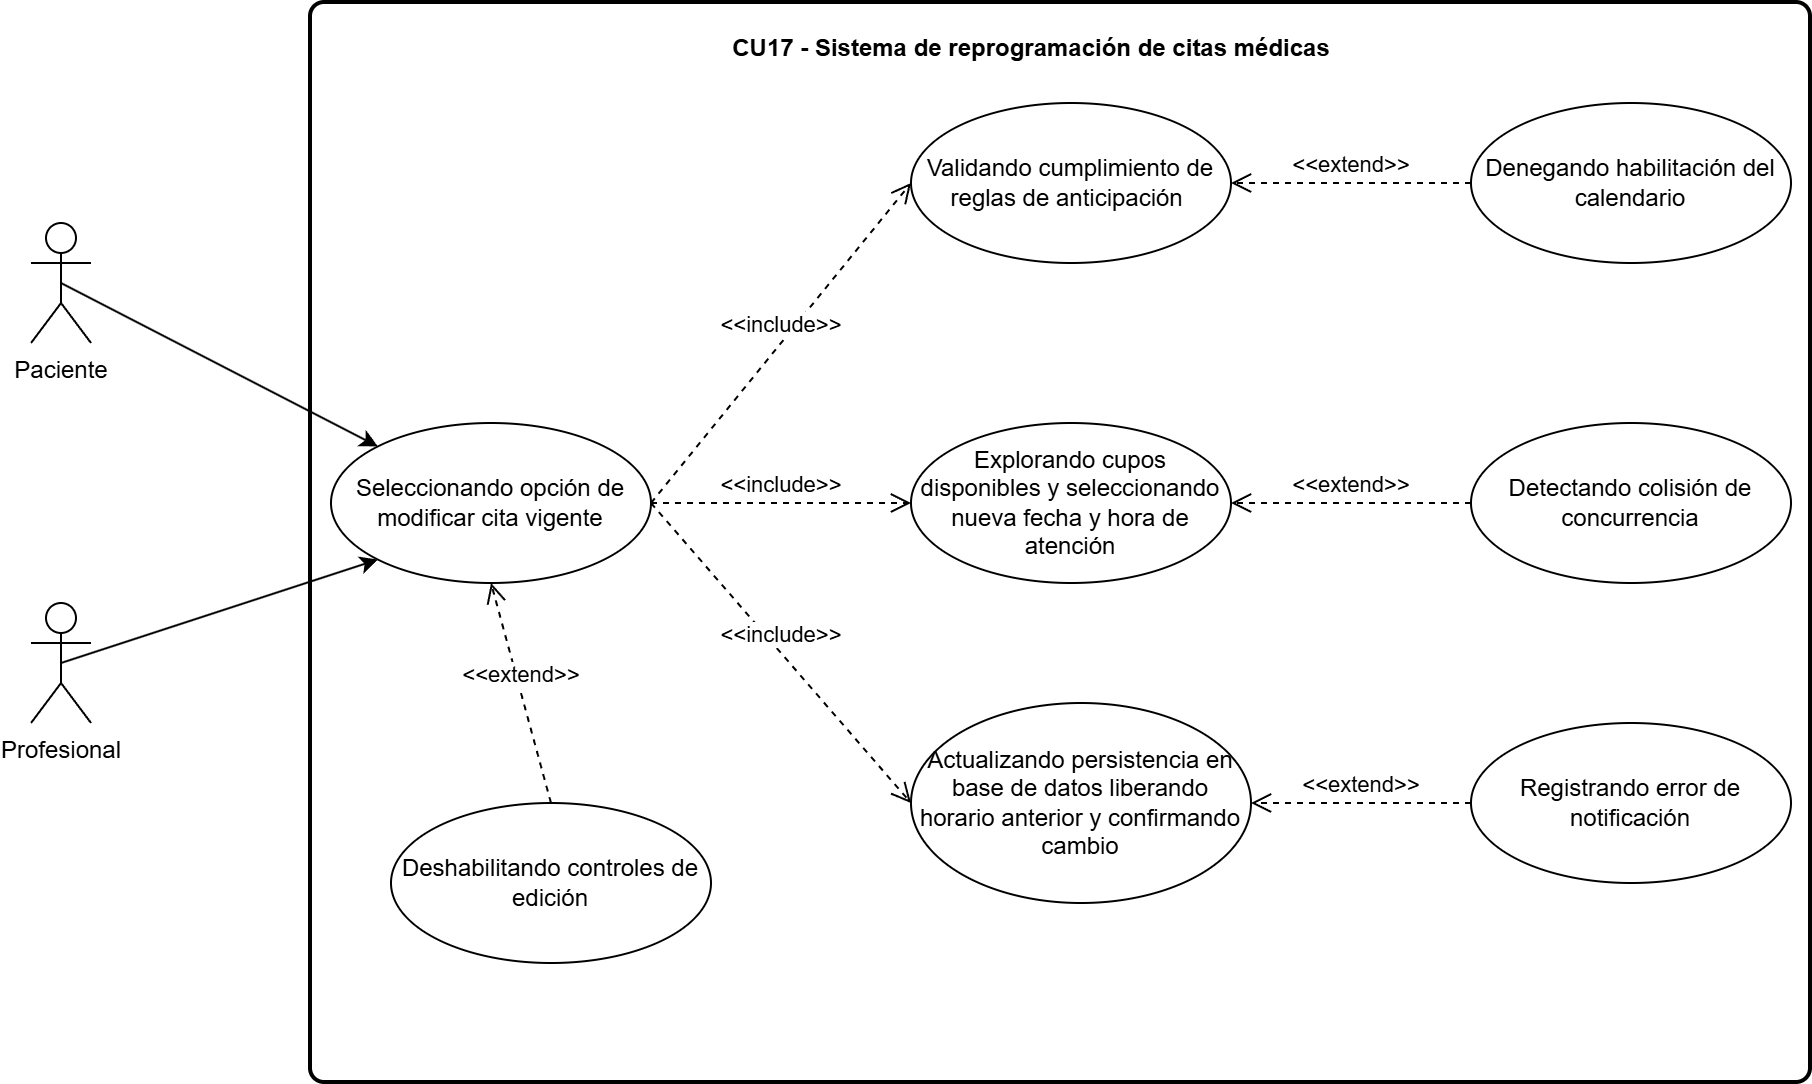

The diagram above was exported from draw.io. Its source (the exported page's mxGraphModel, read from the mxfile embedded in the PNG):
<mxGraphModel dx="2443" dy="463" grid="1" gridSize="10" guides="1" tooltips="1" connect="1" arrows="1" fold="1" page="0" pageScale="1" pageWidth="827" pageHeight="1169" math="0" shadow="0">
  <root>
    <mxCell id="0" />
    <mxCell id="1" parent="0" />
    <mxCell id="DFYZbGGM3mDpYP1CAZRq-2" parent="1" style="rounded=1;whiteSpace=wrap;html=1;absoluteArcSize=1;arcSize=14;strokeWidth=2;" value="" vertex="1">
      <mxGeometry height="540" width="750" x="-460" y="670" as="geometry" />
    </mxCell>
    <mxCell id="DFYZbGGM3mDpYP1CAZRq-3" parent="1" style="ellipse;whiteSpace=wrap;html=1;" value="Seleccionando opción de modificar cita vigente" vertex="1">
      <mxGeometry height="80" width="160" x="-450" y="880" as="geometry" />
    </mxCell>
    <mxCell id="DFYZbGGM3mDpYP1CAZRq-4" parent="1" style="ellipse;whiteSpace=wrap;html=1;" value="Validando cumplimiento de reglas de anticipación&amp;nbsp;" vertex="1">
      <mxGeometry height="80" width="160" x="-160" y="720" as="geometry" />
    </mxCell>
    <mxCell id="DFYZbGGM3mDpYP1CAZRq-5" parent="1" style="ellipse;whiteSpace=wrap;html=1;" value="Explorando cupos disponibles y seleccionando nueva fecha y hora de atención" vertex="1">
      <mxGeometry height="80" width="160" x="-160" y="880" as="geometry" />
    </mxCell>
    <mxCell id="DFYZbGGM3mDpYP1CAZRq-6" parent="1" style="ellipse;whiteSpace=wrap;html=1;" value="Actualizando persistencia en base de datos liberando horario anterior y confirmando cambio" vertex="1">
      <mxGeometry height="100" width="170" x="-160" y="1020" as="geometry" />
    </mxCell>
    <mxCell id="DFYZbGGM3mDpYP1CAZRq-7" edge="1" parent="1" source="DFYZbGGM3mDpYP1CAZRq-3" style="html=1;verticalAlign=bottom;endArrow=open;dashed=1;endSize=8;curved=0;rounded=0;exitX=1;exitY=0.5;exitDx=0;exitDy=0;entryX=0;entryY=0.5;entryDx=0;entryDy=0;" target="DFYZbGGM3mDpYP1CAZRq-6" value="&amp;lt;&amp;lt;include&amp;gt;&amp;gt;">
      <mxGeometry relative="1" as="geometry">
        <mxPoint x="-70" y="930" as="sourcePoint" />
        <mxPoint x="-190" y="1050" as="targetPoint" />
      </mxGeometry>
    </mxCell>
    <mxCell id="DFYZbGGM3mDpYP1CAZRq-8" edge="1" parent="1" source="DFYZbGGM3mDpYP1CAZRq-3" style="html=1;verticalAlign=bottom;endArrow=open;dashed=1;endSize=8;curved=0;rounded=0;exitX=1;exitY=0.5;exitDx=0;exitDy=0;entryX=0;entryY=0.5;entryDx=0;entryDy=0;" target="DFYZbGGM3mDpYP1CAZRq-5" value="&amp;lt;&amp;lt;include&amp;gt;&amp;gt;">
      <mxGeometry relative="1" as="geometry">
        <mxPoint x="-60" y="740" as="sourcePoint" />
        <mxPoint x="-60" y="810" as="targetPoint" />
      </mxGeometry>
    </mxCell>
    <mxCell id="DFYZbGGM3mDpYP1CAZRq-9" edge="1" parent="1" source="DFYZbGGM3mDpYP1CAZRq-3" style="html=1;verticalAlign=bottom;endArrow=open;dashed=1;endSize=8;curved=0;rounded=0;entryX=0;entryY=0.5;entryDx=0;entryDy=0;exitX=1;exitY=0.5;exitDx=0;exitDy=0;" target="DFYZbGGM3mDpYP1CAZRq-4" value="&amp;lt;&amp;lt;include&amp;gt;&amp;gt;">
      <mxGeometry relative="1" as="geometry">
        <mxPoint x="-170" y="710" as="sourcePoint" />
        <mxPoint x="-90" y="750" as="targetPoint" />
      </mxGeometry>
    </mxCell>
    <mxCell id="DFYZbGGM3mDpYP1CAZRq-10" parent="1" style="ellipse;whiteSpace=wrap;html=1;" value="Deshabilitando controles de edición" vertex="1">
      <mxGeometry height="80" width="160" x="-420" y="1070" as="geometry" />
    </mxCell>
    <mxCell id="DFYZbGGM3mDpYP1CAZRq-11" parent="1" style="ellipse;whiteSpace=wrap;html=1;" value="Denegando habilitación del calendario" vertex="1">
      <mxGeometry height="80" width="160" x="120" y="720" as="geometry" />
    </mxCell>
    <mxCell id="DFYZbGGM3mDpYP1CAZRq-12" parent="1" style="ellipse;whiteSpace=wrap;html=1;" value="Detectando colisión de concurrencia" vertex="1">
      <mxGeometry height="80" width="160" x="120" y="880" as="geometry" />
    </mxCell>
    <mxCell id="DFYZbGGM3mDpYP1CAZRq-13" parent="1" style="ellipse;whiteSpace=wrap;html=1;" value="Registrando error de notificación" vertex="1">
      <mxGeometry height="80" width="160" x="120" y="1030" as="geometry" />
    </mxCell>
    <mxCell id="DFYZbGGM3mDpYP1CAZRq-14" edge="1" parent="1" source="DFYZbGGM3mDpYP1CAZRq-10" style="html=1;verticalAlign=bottom;endArrow=open;dashed=1;endSize=8;curved=0;rounded=0;entryX=0.5;entryY=1;entryDx=0;entryDy=0;exitX=0.5;exitY=0;exitDx=0;exitDy=0;" target="DFYZbGGM3mDpYP1CAZRq-3" value="&amp;lt;&amp;lt;extend&amp;gt;&amp;gt;">
      <mxGeometry relative="1" as="geometry">
        <mxPoint x="60" y="710" as="sourcePoint" />
        <mxPoint x="-130" y="710" as="targetPoint" />
      </mxGeometry>
    </mxCell>
    <mxCell id="DFYZbGGM3mDpYP1CAZRq-15" edge="1" parent="1" source="DFYZbGGM3mDpYP1CAZRq-11" style="html=1;verticalAlign=bottom;endArrow=open;dashed=1;endSize=8;curved=0;rounded=0;entryX=1;entryY=0.5;entryDx=0;entryDy=0;exitX=0;exitY=0.5;exitDx=0;exitDy=0;" target="DFYZbGGM3mDpYP1CAZRq-4" value="&amp;lt;&amp;lt;extend&amp;gt;&amp;gt;">
      <mxGeometry relative="1" as="geometry">
        <mxPoint x="220" y="780" as="sourcePoint" />
        <mxPoint x="30" y="780" as="targetPoint" />
      </mxGeometry>
    </mxCell>
    <mxCell id="DFYZbGGM3mDpYP1CAZRq-16" edge="1" parent="1" source="DFYZbGGM3mDpYP1CAZRq-12" style="html=1;verticalAlign=bottom;endArrow=open;dashed=1;endSize=8;curved=0;rounded=0;entryX=1;entryY=0.5;entryDx=0;entryDy=0;exitX=0;exitY=0.5;exitDx=0;exitDy=0;" target="DFYZbGGM3mDpYP1CAZRq-5" value="&amp;lt;&amp;lt;extend&amp;gt;&amp;gt;">
      <mxGeometry relative="1" as="geometry">
        <mxPoint x="250" y="890" as="sourcePoint" />
        <mxPoint x="60" y="890" as="targetPoint" />
      </mxGeometry>
    </mxCell>
    <mxCell id="DFYZbGGM3mDpYP1CAZRq-17" edge="1" parent="1" source="DFYZbGGM3mDpYP1CAZRq-13" style="html=1;verticalAlign=bottom;endArrow=open;dashed=1;endSize=8;curved=0;rounded=0;entryX=1;entryY=0.5;entryDx=0;entryDy=0;exitX=0;exitY=0.5;exitDx=0;exitDy=0;" target="DFYZbGGM3mDpYP1CAZRq-6" value="&amp;lt;&amp;lt;extend&amp;gt;&amp;gt;">
      <mxGeometry relative="1" as="geometry">
        <mxPoint x="280" y="1030" as="sourcePoint" />
        <mxPoint x="90" y="1030" as="targetPoint" />
      </mxGeometry>
    </mxCell>
    <mxCell id="DFYZbGGM3mDpYP1CAZRq-20" edge="1" parent="1" source="DFYZbGGM3mDpYP1CAZRq-19" style="rounded=0;orthogonalLoop=1;jettySize=auto;html=1;exitX=0.5;exitY=0.5;exitDx=0;exitDy=0;exitPerimeter=0;entryX=0;entryY=1;entryDx=0;entryDy=0;" target="DFYZbGGM3mDpYP1CAZRq-3">
      <mxGeometry relative="1" as="geometry" />
    </mxCell>
    <mxCell id="DFYZbGGM3mDpYP1CAZRq-19" parent="1" style="shape=umlActor;verticalLabelPosition=bottom;verticalAlign=top;html=1;" value="Profesional" vertex="1">
      <mxGeometry height="60" width="30" x="-600" y="970" as="geometry" />
    </mxCell>
    <mxCell id="IiWYjMf6ZtsdIJf_N4i3-1" parent="1" style="text;align=center;fontStyle=1;verticalAlign=middle;spacingLeft=3;spacingRight=3;strokeColor=none;rotatable=0;points=[[0,0.5],[1,0.5]];portConstraint=eastwest;html=1;" value="CU17 - Sistema de reprogramación de citas médicas" vertex="1">
      <mxGeometry height="26" width="80" x="-140" y="680" as="geometry" />
    </mxCell>
    <mxCell id="3lYKI_42p4Y3VgeCEcT--2" edge="1" parent="1" source="3lYKI_42p4Y3VgeCEcT--1" style="rounded=0;orthogonalLoop=1;jettySize=auto;html=1;exitX=0.5;exitY=0.5;exitDx=0;exitDy=0;exitPerimeter=0;entryX=0;entryY=0;entryDx=0;entryDy=0;" target="DFYZbGGM3mDpYP1CAZRq-3">
      <mxGeometry relative="1" as="geometry" />
    </mxCell>
    <mxCell id="3lYKI_42p4Y3VgeCEcT--1" parent="1" style="shape=umlActor;verticalLabelPosition=bottom;verticalAlign=top;html=1;" value="Paciente" vertex="1">
      <mxGeometry height="60" width="30" x="-600" y="780" as="geometry" />
    </mxCell>
  </root>
</mxGraphModel>